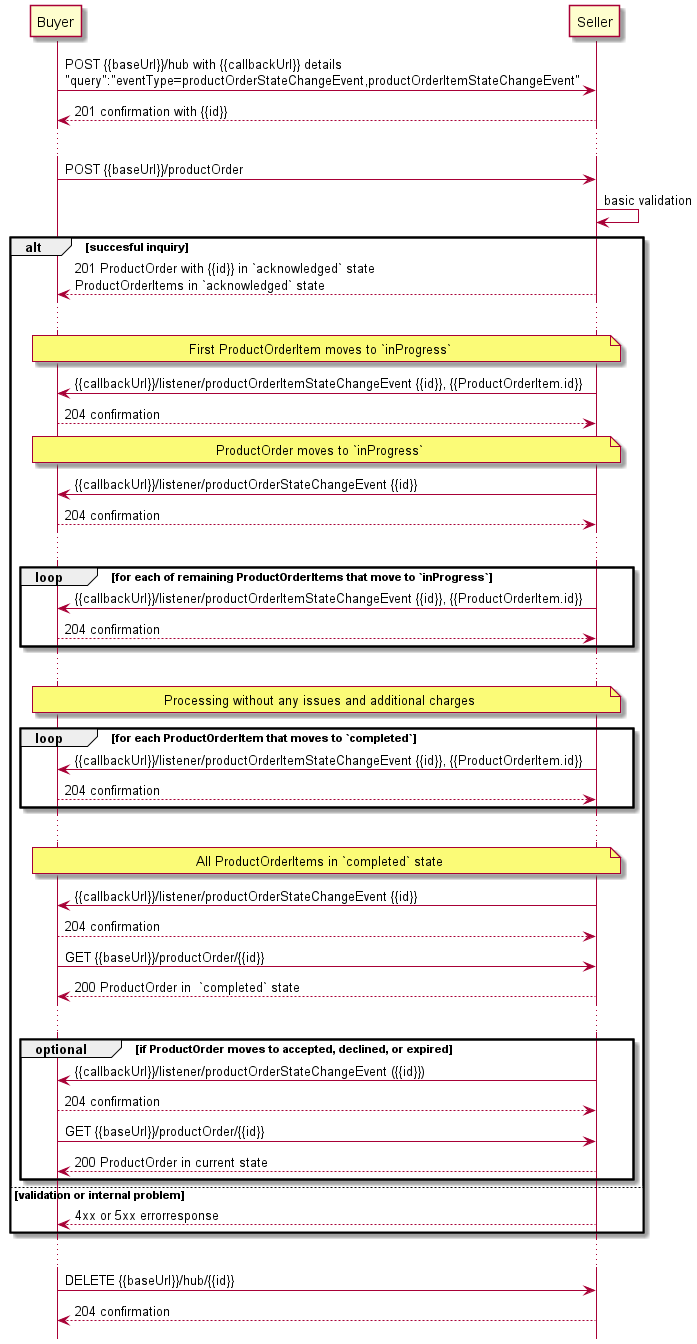

The diagram above was rendered by PlantUML. Its source (embedded in the PNG):
@startuml

hide footbox

participant Buyer
participant Seller

Buyer -> Seller : POST {{baseUrl}}/hub with {{callbackUrl}} details\n"query":"eventType=productOrderStateChangeEvent,productOrderItemStateChangeEvent"
Seller --> Buyer: 201 confirmation with {{id}}
...
Buyer -> Seller : POST {{baseUrl}}/productOrder
Seller -> Seller : basic validation

alt succesful inquiry
  Seller --> Buyer : 201 ProductOrder with {{id}} in `acknowledged` state \nProductOrderItems in `acknowledged` state
  
  ...

  note over Buyer, Seller : First ProductOrderItem moves to `inProgress`
  Seller -> Buyer:  {{callbackUrl}}/listener/productOrderItemStateChangeEvent {{id}}, {{ProductOrderItem.id}}
  Buyer --> Seller : 204 confirmation
  
  note over Buyer, Seller : ProductOrder moves to `inProgress`
  Seller -> Buyer: {{callbackUrl}}/listener/productOrderStateChangeEvent {{id}}
      Buyer --> Seller : 204 confirmation

  ...

  group loop [for each of remaining ProductOrderItems that move to `inProgress`]
      Seller -> Buyer:  {{callbackUrl}}/listener/productOrderItemStateChangeEvent {{id}}, {{ProductOrderItem.id}}
      Buyer --> Seller : 204 confirmation
  end

  ...
  note over Buyer, Seller : Processing without any issues and additional charges
  group loop [for each ProductOrderItem that moves to `completed`]
      Seller -> Buyer:  {{callbackUrl}}/listener/productOrderItemStateChangeEvent {{id}}, {{ProductOrderItem.id}}
      Buyer --> Seller : 204 confirmation
  end

  ...

  note over Buyer, Seller : All ProductOrderItems in `completed` state
  Seller -> Buyer: {{callbackUrl}}/listener/productOrderStateChangeEvent {{id}}
  Buyer --> Seller : 204 confirmation
  Buyer -> Seller : GET {{baseUrl}}/productOrder/{{id}}
  return 200 ProductOrder in  `completed` state

  ...

  group optional [if ProductOrder moves to accepted, declined, or expired]
    Seller -> Buyer: {{callbackUrl}}/listener/productOrderStateChangeEvent ({{id}})
    Buyer --> Seller : 204 confirmation
    Buyer -> Seller : GET {{baseUrl}}/productOrder/{{id}}
    return 200 ProductOrder in current state
  end


else validation or internal problem
  Seller --> Buyer : 4xx or 5xx errorresponse
end 

...

Buyer -> Seller : DELETE {{baseUrl}}/hub/{{id}} 
Seller -->  Buyer : 204 confirmation

@enduml